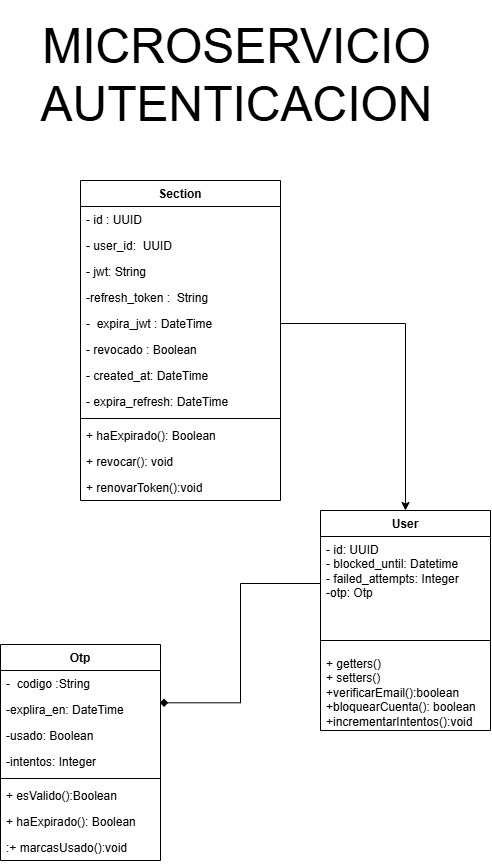

The diagram above was exported from draw.io. Its source (the exported page's mxGraphModel, read from the mxfile embedded in the PNG):
<mxGraphModel dx="1703" dy="921" grid="1" gridSize="10" guides="1" tooltips="1" connect="1" arrows="1" fold="1" page="1" pageScale="1" pageWidth="827" pageHeight="1169" math="0" shadow="0">
  <root>
    <mxCell id="0" />
    <mxCell id="1" parent="0" />
    <mxCell id="U-uItAD_UWUSyNrAGud2-2" parent="1" style="swimlane;fontStyle=1;align=center;verticalAlign=top;childLayout=stackLayout;horizontal=1;startSize=26;horizontalStack=0;resizeParent=1;resizeParentMax=0;resizeLast=0;collapsible=1;marginBottom=0;whiteSpace=wrap;html=1;" value="Otp" vertex="1">
      <mxGeometry height="216" width="160" x="160" y="844" as="geometry" />
    </mxCell>
    <mxCell id="U-uItAD_UWUSyNrAGud2-3" parent="U-uItAD_UWUSyNrAGud2-2" style="text;strokeColor=none;fillColor=none;align=left;verticalAlign=top;spacingLeft=4;spacingRight=4;overflow=hidden;rotatable=0;points=[[0,0.5],[1,0.5]];portConstraint=eastwest;whiteSpace=wrap;html=1;" value="-&amp;nbsp; codigo :String" vertex="1">
      <mxGeometry height="26" width="160" y="26" as="geometry" />
    </mxCell>
    <mxCell id="U-uItAD_UWUSyNrAGud2-4" parent="U-uItAD_UWUSyNrAGud2-2" style="text;strokeColor=none;fillColor=none;align=left;verticalAlign=top;spacingLeft=4;spacingRight=4;overflow=hidden;rotatable=0;points=[[0,0.5],[1,0.5]];portConstraint=eastwest;whiteSpace=wrap;html=1;" value="-explira_en: DateTime" vertex="1">
      <mxGeometry height="26" width="160" y="52" as="geometry" />
    </mxCell>
    <mxCell id="U-uItAD_UWUSyNrAGud2-5" parent="U-uItAD_UWUSyNrAGud2-2" style="text;strokeColor=none;fillColor=none;align=left;verticalAlign=top;spacingLeft=4;spacingRight=4;overflow=hidden;rotatable=0;points=[[0,0.5],[1,0.5]];portConstraint=eastwest;whiteSpace=wrap;html=1;" value="-usado: Boolean" vertex="1">
      <mxGeometry height="26" width="160" y="78" as="geometry" />
    </mxCell>
    <mxCell id="U-uItAD_UWUSyNrAGud2-6" parent="U-uItAD_UWUSyNrAGud2-2" style="text;strokeColor=none;fillColor=none;align=left;verticalAlign=top;spacingLeft=4;spacingRight=4;overflow=hidden;rotatable=0;points=[[0,0.5],[1,0.5]];portConstraint=eastwest;whiteSpace=wrap;html=1;" value="-intentos: Integer" vertex="1">
      <mxGeometry height="26" width="160" y="104" as="geometry" />
    </mxCell>
    <mxCell id="U-uItAD_UWUSyNrAGud2-7" parent="U-uItAD_UWUSyNrAGud2-2" style="line;strokeWidth=1;fillColor=none;align=left;verticalAlign=middle;spacingTop=-1;spacingLeft=3;spacingRight=3;rotatable=0;labelPosition=right;points=[];portConstraint=eastwest;strokeColor=inherit;" value="" vertex="1">
      <mxGeometry height="8" width="160" y="130" as="geometry" />
    </mxCell>
    <mxCell id="U-uItAD_UWUSyNrAGud2-8" parent="U-uItAD_UWUSyNrAGud2-2" style="text;strokeColor=none;fillColor=none;align=left;verticalAlign=top;spacingLeft=4;spacingRight=4;overflow=hidden;rotatable=0;points=[[0,0.5],[1,0.5]];portConstraint=eastwest;whiteSpace=wrap;html=1;" value="+ esValido():Boolean" vertex="1">
      <mxGeometry height="26" width="160" y="138" as="geometry" />
    </mxCell>
    <mxCell id="U-uItAD_UWUSyNrAGud2-9" parent="U-uItAD_UWUSyNrAGud2-2" style="text;strokeColor=none;fillColor=none;align=left;verticalAlign=top;spacingLeft=4;spacingRight=4;overflow=hidden;rotatable=0;points=[[0,0.5],[1,0.5]];portConstraint=eastwest;whiteSpace=wrap;html=1;" value="+ haExpirado(): Boolean" vertex="1">
      <mxGeometry height="26" width="160" y="164" as="geometry" />
    </mxCell>
    <mxCell id="U-uItAD_UWUSyNrAGud2-10" parent="U-uItAD_UWUSyNrAGud2-2" style="text;strokeColor=none;fillColor=none;align=left;verticalAlign=top;spacingLeft=4;spacingRight=4;overflow=hidden;rotatable=0;points=[[0,0.5],[1,0.5]];portConstraint=eastwest;whiteSpace=wrap;html=1;" value=":+ marcasUsado():void" vertex="1">
      <mxGeometry height="26" width="160" y="190" as="geometry" />
    </mxCell>
    <mxCell id="U-uItAD_UWUSyNrAGud2-11" parent="1" style="swimlane;fontStyle=1;align=center;verticalAlign=top;childLayout=stackLayout;horizontal=1;startSize=26;horizontalStack=0;resizeParent=1;resizeParentMax=0;resizeLast=0;collapsible=1;marginBottom=0;whiteSpace=wrap;html=1;" value="Section" vertex="1">
      <mxGeometry height="320" width="200" x="240" y="380" as="geometry" />
    </mxCell>
    <mxCell id="U-uItAD_UWUSyNrAGud2-12" parent="U-uItAD_UWUSyNrAGud2-11" style="text;strokeColor=none;fillColor=none;align=left;verticalAlign=top;spacingLeft=4;spacingRight=4;overflow=hidden;rotatable=0;points=[[0,0.5],[1,0.5]];portConstraint=eastwest;whiteSpace=wrap;html=1;" value="- id : UUID" vertex="1">
      <mxGeometry height="26" width="200" y="26" as="geometry" />
    </mxCell>
    <mxCell id="U-uItAD_UWUSyNrAGud2-13" parent="U-uItAD_UWUSyNrAGud2-11" style="text;strokeColor=none;fillColor=none;align=left;verticalAlign=top;spacingLeft=4;spacingRight=4;overflow=hidden;rotatable=0;points=[[0,0.5],[1,0.5]];portConstraint=eastwest;whiteSpace=wrap;html=1;" value="- user_id:&amp;nbsp; UUID&amp;nbsp;" vertex="1">
      <mxGeometry height="26" width="200" y="52" as="geometry" />
    </mxCell>
    <mxCell id="U-uItAD_UWUSyNrAGud2-14" parent="U-uItAD_UWUSyNrAGud2-11" style="text;strokeColor=none;fillColor=none;align=left;verticalAlign=top;spacingLeft=4;spacingRight=4;overflow=hidden;rotatable=0;points=[[0,0.5],[1,0.5]];portConstraint=eastwest;whiteSpace=wrap;html=1;" value="- jwt: String" vertex="1">
      <mxGeometry height="26" width="200" y="78" as="geometry" />
    </mxCell>
    <mxCell id="U-uItAD_UWUSyNrAGud2-15" parent="U-uItAD_UWUSyNrAGud2-11" style="text;strokeColor=none;fillColor=none;align=left;verticalAlign=top;spacingLeft=4;spacingRight=4;overflow=hidden;rotatable=0;points=[[0,0.5],[1,0.5]];portConstraint=eastwest;whiteSpace=wrap;html=1;" value="-refresh_token :&amp;nbsp; String&amp;nbsp;" vertex="1">
      <mxGeometry height="26" width="200" y="104" as="geometry" />
    </mxCell>
    <mxCell id="U-uItAD_UWUSyNrAGud2-16" parent="U-uItAD_UWUSyNrAGud2-11" style="text;strokeColor=none;fillColor=none;align=left;verticalAlign=top;spacingLeft=4;spacingRight=4;overflow=hidden;rotatable=0;points=[[0,0.5],[1,0.5]];portConstraint=eastwest;whiteSpace=wrap;html=1;" value="-&amp;nbsp; expira_jwt : DateTime" vertex="1">
      <mxGeometry height="26" width="200" y="130" as="geometry" />
    </mxCell>
    <mxCell id="U-uItAD_UWUSyNrAGud2-17" parent="U-uItAD_UWUSyNrAGud2-11" style="text;strokeColor=none;fillColor=none;align=left;verticalAlign=top;spacingLeft=4;spacingRight=4;overflow=hidden;rotatable=0;points=[[0,0.5],[1,0.5]];portConstraint=eastwest;whiteSpace=wrap;html=1;" value="- revocado : Boolean" vertex="1">
      <mxGeometry height="26" width="200" y="156" as="geometry" />
    </mxCell>
    <mxCell id="U-uItAD_UWUSyNrAGud2-18" parent="U-uItAD_UWUSyNrAGud2-11" style="text;strokeColor=none;fillColor=none;align=left;verticalAlign=top;spacingLeft=4;spacingRight=4;overflow=hidden;rotatable=0;points=[[0,0.5],[1,0.5]];portConstraint=eastwest;whiteSpace=wrap;html=1;" value="- created_at: DateTime" vertex="1">
      <mxGeometry height="26" width="200" y="182" as="geometry" />
    </mxCell>
    <mxCell id="U-uItAD_UWUSyNrAGud2-19" parent="U-uItAD_UWUSyNrAGud2-11" style="text;strokeColor=none;fillColor=none;align=left;verticalAlign=top;spacingLeft=4;spacingRight=4;overflow=hidden;rotatable=0;points=[[0,0.5],[1,0.5]];portConstraint=eastwest;whiteSpace=wrap;html=1;" value="- expira_refresh: DateTime" vertex="1">
      <mxGeometry height="26" width="200" y="208" as="geometry" />
    </mxCell>
    <mxCell id="U-uItAD_UWUSyNrAGud2-20" parent="U-uItAD_UWUSyNrAGud2-11" style="line;strokeWidth=1;fillColor=none;align=left;verticalAlign=middle;spacingTop=-1;spacingLeft=3;spacingRight=3;rotatable=0;labelPosition=right;points=[];portConstraint=eastwest;strokeColor=inherit;" value="" vertex="1">
      <mxGeometry height="8" width="200" y="234" as="geometry" />
    </mxCell>
    <mxCell id="U-uItAD_UWUSyNrAGud2-21" parent="U-uItAD_UWUSyNrAGud2-11" style="text;strokeColor=none;fillColor=none;align=left;verticalAlign=top;spacingLeft=4;spacingRight=4;overflow=hidden;rotatable=0;points=[[0,0.5],[1,0.5]];portConstraint=eastwest;whiteSpace=wrap;html=1;" value="+ haExpirado(): Boolean" vertex="1">
      <mxGeometry height="26" width="200" y="242" as="geometry" />
    </mxCell>
    <mxCell id="U-uItAD_UWUSyNrAGud2-22" parent="U-uItAD_UWUSyNrAGud2-11" style="text;strokeColor=none;fillColor=none;align=left;verticalAlign=top;spacingLeft=4;spacingRight=4;overflow=hidden;rotatable=0;points=[[0,0.5],[1,0.5]];portConstraint=eastwest;whiteSpace=wrap;html=1;" value="+ revocar(): void" vertex="1">
      <mxGeometry height="26" width="200" y="268" as="geometry" />
    </mxCell>
    <mxCell id="U-uItAD_UWUSyNrAGud2-23" parent="U-uItAD_UWUSyNrAGud2-11" style="text;strokeColor=none;fillColor=none;align=left;verticalAlign=top;spacingLeft=4;spacingRight=4;overflow=hidden;rotatable=0;points=[[0,0.5],[1,0.5]];portConstraint=eastwest;whiteSpace=wrap;html=1;" value="+ renovarToken():void" vertex="1">
      <mxGeometry height="26" width="200" y="294" as="geometry" />
    </mxCell>
    <mxCell id="U-uItAD_UWUSyNrAGud2-25" parent="1" style="swimlane;fontStyle=1;align=center;verticalAlign=top;childLayout=stackLayout;horizontal=1;startSize=26;horizontalStack=0;resizeParent=1;resizeParentMax=0;resizeLast=0;collapsible=1;marginBottom=0;whiteSpace=wrap;html=1;" value="User" vertex="1">
      <mxGeometry height="220" width="170" x="480" y="710" as="geometry" />
    </mxCell>
    <mxCell id="U-uItAD_UWUSyNrAGud2-26" parent="U-uItAD_UWUSyNrAGud2-25" style="text;strokeColor=none;fillColor=none;align=left;verticalAlign=top;spacingLeft=4;spacingRight=4;overflow=hidden;rotatable=0;points=[[0,0.5],[1,0.5]];portConstraint=eastwest;whiteSpace=wrap;html=1;" value="&lt;div&gt;- id: UUID&lt;/div&gt;&lt;div&gt;&lt;span style=&quot;background-color: transparent; color: light-dark(rgb(0, 0, 0), rgb(255, 255, 255));&quot;&gt;- blocked_until: Datetime&lt;/span&gt;&lt;/div&gt;&lt;div&gt;- failed_attempts: Integer&lt;/div&gt;&lt;div&gt;-otp: Otp&lt;/div&gt;" vertex="1">
      <mxGeometry height="94" width="170" y="26" as="geometry" />
    </mxCell>
    <mxCell id="U-uItAD_UWUSyNrAGud2-27" parent="U-uItAD_UWUSyNrAGud2-25" style="line;strokeWidth=1;fillColor=none;align=left;verticalAlign=middle;spacingTop=-1;spacingLeft=3;spacingRight=3;rotatable=0;labelPosition=right;points=[];portConstraint=eastwest;strokeColor=inherit;" value="" vertex="1">
      <mxGeometry height="20" width="170" y="120" as="geometry" />
    </mxCell>
    <mxCell id="U-uItAD_UWUSyNrAGud2-28" parent="U-uItAD_UWUSyNrAGud2-25" style="text;strokeColor=none;fillColor=none;align=left;verticalAlign=top;spacingLeft=4;spacingRight=4;overflow=hidden;rotatable=0;points=[[0,0.5],[1,0.5]];portConstraint=eastwest;whiteSpace=wrap;html=1;" value="+ getters()&lt;div&gt;+ setters()&lt;/div&gt;&lt;div&gt;+verificarEmail():boolean&lt;/div&gt;&lt;div&gt;+bloquearCuenta(): boolean&lt;/div&gt;&lt;div&gt;+incrementarIntentos():void&lt;/div&gt;" vertex="1">
      <mxGeometry height="80" width="170" y="140" as="geometry" />
    </mxCell>
    <mxCell id="qNoz4P14_yVeA9y2OHZZ-7" edge="1" parent="1" source="U-uItAD_UWUSyNrAGud2-26" style="edgeStyle=orthogonalEdgeStyle;rounded=0;orthogonalLoop=1;jettySize=auto;html=1;exitX=0;exitY=0.5;exitDx=0;exitDy=0;entryX=0.996;entryY=0.242;entryDx=0;entryDy=0;entryPerimeter=0;endArrow=diamond;endFill=1;" target="U-uItAD_UWUSyNrAGud2-4">
      <mxGeometry relative="1" as="geometry" />
    </mxCell>
    <mxCell id="U-uItAD_UWUSyNrAGud2-30" parent="1" style="text;html=1;whiteSpace=wrap;strokeColor=none;fillColor=none;align=center;verticalAlign=middle;rounded=0;" value="&lt;font style=&quot;font-size: 48px;&quot;&gt;MICROSERVICIO AUTENTICACION&lt;/font&gt;" vertex="1">
      <mxGeometry height="150" width="453" x="170" y="200" as="geometry" />
    </mxCell>
    <mxCell id="U-uItAD_UWUSyNrAGud2-31" edge="1" parent="1" source="U-uItAD_UWUSyNrAGud2-16" style="edgeStyle=orthogonalEdgeStyle;rounded=0;orthogonalLoop=1;jettySize=auto;html=1;entryX=0.5;entryY=0;entryDx=0;entryDy=0;" target="U-uItAD_UWUSyNrAGud2-25">
      <mxGeometry relative="1" as="geometry" />
    </mxCell>
  </root>
</mxGraphModel>